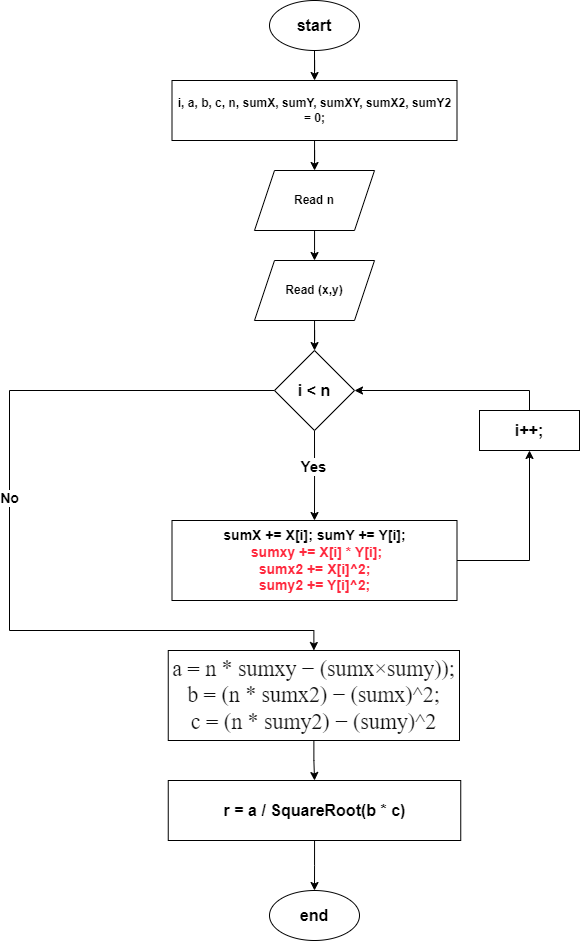

The diagram above was exported from draw.io. Its source (the exported page's mxGraphModel, read from the mxfile embedded in the PNG):
<mxGraphModel dx="1000" dy="516" grid="1" gridSize="10" guides="1" tooltips="1" connect="1" arrows="1" fold="1" page="1" pageScale="1" pageWidth="827" pageHeight="1169" math="0" shadow="0">
  <root>
    <mxCell id="WIyWlLk6GJQsqaUBKTNV-0" />
    <mxCell id="WIyWlLk6GJQsqaUBKTNV-1" parent="WIyWlLk6GJQsqaUBKTNV-0" />
    <mxCell id="XXq4NYW8_bUi9aIwyNtA-3" value="" style="edgeStyle=orthogonalEdgeStyle;rounded=0;orthogonalLoop=1;jettySize=auto;html=1;" edge="1" parent="WIyWlLk6GJQsqaUBKTNV-1" source="XXq4NYW8_bUi9aIwyNtA-0" target="XXq4NYW8_bUi9aIwyNtA-1">
      <mxGeometry relative="1" as="geometry" />
    </mxCell>
    <mxCell id="XXq4NYW8_bUi9aIwyNtA-0" value="&lt;b&gt;&lt;font style=&quot;font-size: 16px;&quot;&gt;start&lt;/font&gt;&lt;/b&gt;" style="ellipse;whiteSpace=wrap;html=1;" vertex="1" parent="WIyWlLk6GJQsqaUBKTNV-1">
      <mxGeometry x="340" y="60" width="90" height="50" as="geometry" />
    </mxCell>
    <mxCell id="XXq4NYW8_bUi9aIwyNtA-5" value="" style="edgeStyle=orthogonalEdgeStyle;rounded=0;orthogonalLoop=1;jettySize=auto;html=1;" edge="1" parent="WIyWlLk6GJQsqaUBKTNV-1" source="XXq4NYW8_bUi9aIwyNtA-1" target="XXq4NYW8_bUi9aIwyNtA-4">
      <mxGeometry relative="1" as="geometry" />
    </mxCell>
    <mxCell id="XXq4NYW8_bUi9aIwyNtA-1" value="&lt;b&gt;i, a, b, c, n, sumX, sumY, sumXY, sumX2, sumY2 = 0;&lt;/b&gt;" style="rounded=0;whiteSpace=wrap;html=1;" vertex="1" parent="WIyWlLk6GJQsqaUBKTNV-1">
      <mxGeometry x="242.5" y="140" width="285" height="60" as="geometry" />
    </mxCell>
    <mxCell id="XXq4NYW8_bUi9aIwyNtA-7" value="" style="edgeStyle=orthogonalEdgeStyle;rounded=0;orthogonalLoop=1;jettySize=auto;html=1;" edge="1" parent="WIyWlLk6GJQsqaUBKTNV-1" source="XXq4NYW8_bUi9aIwyNtA-4">
      <mxGeometry relative="1" as="geometry">
        <mxPoint x="385" y="320" as="targetPoint" />
      </mxGeometry>
    </mxCell>
    <mxCell id="XXq4NYW8_bUi9aIwyNtA-4" value="&lt;b&gt;Read n&lt;/b&gt;" style="shape=parallelogram;perimeter=parallelogramPerimeter;whiteSpace=wrap;html=1;fixedSize=1;" vertex="1" parent="WIyWlLk6GJQsqaUBKTNV-1">
      <mxGeometry x="325" y="230" width="120" height="60" as="geometry" />
    </mxCell>
    <mxCell id="XXq4NYW8_bUi9aIwyNtA-9" style="edgeStyle=orthogonalEdgeStyle;rounded=0;orthogonalLoop=1;jettySize=auto;html=1;exitX=0;exitY=0.5;exitDx=0;exitDy=0;entryX=0.5;entryY=0;entryDx=0;entryDy=0;" edge="1" parent="WIyWlLk6GJQsqaUBKTNV-1" source="XXq4NYW8_bUi9aIwyNtA-8" target="XXq4NYW8_bUi9aIwyNtA-22">
      <mxGeometry relative="1" as="geometry">
        <mxPoint x="150" y="680" as="targetPoint" />
        <Array as="points">
          <mxPoint x="80" y="450" />
          <mxPoint x="80" y="690" />
          <mxPoint x="384" y="690" />
        </Array>
      </mxGeometry>
    </mxCell>
    <mxCell id="XXq4NYW8_bUi9aIwyNtA-10" value="&lt;b&gt;&lt;font style=&quot;font-size: 14px;&quot;&gt;No&lt;/font&gt;&lt;/b&gt;" style="edgeLabel;html=1;align=center;verticalAlign=middle;resizable=0;points=[];" vertex="1" connectable="0" parent="XXq4NYW8_bUi9aIwyNtA-9">
      <mxGeometry x="-0.103" relative="1" as="geometry">
        <mxPoint as="offset" />
      </mxGeometry>
    </mxCell>
    <mxCell id="XXq4NYW8_bUi9aIwyNtA-14" style="edgeStyle=orthogonalEdgeStyle;rounded=0;orthogonalLoop=1;jettySize=auto;html=1;exitX=0.5;exitY=1;exitDx=0;exitDy=0;" edge="1" parent="WIyWlLk6GJQsqaUBKTNV-1" source="XXq4NYW8_bUi9aIwyNtA-8">
      <mxGeometry relative="1" as="geometry">
        <mxPoint x="385" y="580" as="targetPoint" />
      </mxGeometry>
    </mxCell>
    <mxCell id="XXq4NYW8_bUi9aIwyNtA-15" value="&lt;b&gt;&lt;font style=&quot;font-size: 15px;&quot;&gt;Yes&lt;/font&gt;&lt;/b&gt;" style="edgeLabel;html=1;align=center;verticalAlign=middle;resizable=0;points=[];" vertex="1" connectable="0" parent="XXq4NYW8_bUi9aIwyNtA-14">
      <mxGeometry x="-0.2256" y="-2" relative="1" as="geometry">
        <mxPoint as="offset" />
      </mxGeometry>
    </mxCell>
    <mxCell id="XXq4NYW8_bUi9aIwyNtA-8" value="&lt;b&gt;&lt;font style=&quot;font-size: 16px;&quot;&gt;i &amp;lt; n&lt;/font&gt;&lt;/b&gt;" style="rhombus;whiteSpace=wrap;html=1;" vertex="1" parent="WIyWlLk6GJQsqaUBKTNV-1">
      <mxGeometry x="345" y="410" width="80" height="80" as="geometry" />
    </mxCell>
    <mxCell id="XXq4NYW8_bUi9aIwyNtA-20" style="edgeStyle=orthogonalEdgeStyle;rounded=0;orthogonalLoop=1;jettySize=auto;html=1;entryX=0.5;entryY=1;entryDx=0;entryDy=0;" edge="1" parent="WIyWlLk6GJQsqaUBKTNV-1" source="XXq4NYW8_bUi9aIwyNtA-16" target="XXq4NYW8_bUi9aIwyNtA-19">
      <mxGeometry relative="1" as="geometry" />
    </mxCell>
    <mxCell id="XXq4NYW8_bUi9aIwyNtA-16" value="&lt;font size=&quot;1&quot;&gt;&lt;b style=&quot;font-size: 14px;&quot;&gt;sumX += X[i]; sumY += Y[i];&lt;br&gt;&lt;font color=&quot;#ff293e&quot;&gt;&amp;nbsp;sumxy += X[i] * Y[i];&lt;br&gt;sumx2 += X[i]^2;&lt;br&gt;sumy2 += Y[i]^2;&lt;/font&gt;&lt;br&gt;&lt;/b&gt;&lt;/font&gt;" style="rounded=0;whiteSpace=wrap;html=1;" vertex="1" parent="WIyWlLk6GJQsqaUBKTNV-1">
      <mxGeometry x="242.5" y="580" width="285" height="80" as="geometry" />
    </mxCell>
    <mxCell id="XXq4NYW8_bUi9aIwyNtA-18" value="" style="edgeStyle=orthogonalEdgeStyle;rounded=0;orthogonalLoop=1;jettySize=auto;html=1;" edge="1" parent="WIyWlLk6GJQsqaUBKTNV-1" source="XXq4NYW8_bUi9aIwyNtA-17" target="XXq4NYW8_bUi9aIwyNtA-8">
      <mxGeometry relative="1" as="geometry" />
    </mxCell>
    <mxCell id="XXq4NYW8_bUi9aIwyNtA-17" value="&lt;b&gt;Read (x,y)&lt;/b&gt;" style="shape=parallelogram;perimeter=parallelogramPerimeter;whiteSpace=wrap;html=1;fixedSize=1;" vertex="1" parent="WIyWlLk6GJQsqaUBKTNV-1">
      <mxGeometry x="325" y="320" width="120" height="60" as="geometry" />
    </mxCell>
    <mxCell id="XXq4NYW8_bUi9aIwyNtA-21" style="edgeStyle=orthogonalEdgeStyle;rounded=0;orthogonalLoop=1;jettySize=auto;html=1;entryX=1;entryY=0.5;entryDx=0;entryDy=0;" edge="1" parent="WIyWlLk6GJQsqaUBKTNV-1" source="XXq4NYW8_bUi9aIwyNtA-19" target="XXq4NYW8_bUi9aIwyNtA-8">
      <mxGeometry relative="1" as="geometry">
        <Array as="points">
          <mxPoint x="600" y="450" />
        </Array>
      </mxGeometry>
    </mxCell>
    <mxCell id="XXq4NYW8_bUi9aIwyNtA-19" value="&lt;b&gt;&lt;font style=&quot;font-size: 16px;&quot;&gt;i++;&lt;/font&gt;&lt;/b&gt;" style="rounded=0;whiteSpace=wrap;html=1;" vertex="1" parent="WIyWlLk6GJQsqaUBKTNV-1">
      <mxGeometry x="550" y="470" width="100" height="40" as="geometry" />
    </mxCell>
    <mxCell id="XXq4NYW8_bUi9aIwyNtA-26" style="edgeStyle=orthogonalEdgeStyle;rounded=0;orthogonalLoop=1;jettySize=auto;html=1;exitX=0.5;exitY=1;exitDx=0;exitDy=0;" edge="1" parent="WIyWlLk6GJQsqaUBKTNV-1" source="XXq4NYW8_bUi9aIwyNtA-22" target="XXq4NYW8_bUi9aIwyNtA-25">
      <mxGeometry relative="1" as="geometry" />
    </mxCell>
    <mxCell id="XXq4NYW8_bUi9aIwyNtA-22" value="&lt;span style=&quot;box-sizing: border-box; color: rgb(17, 17, 17); font-family: KaTeX_Main, &amp;quot;Times New Roman&amp;quot;, serif; font-size: 21.78px; letter-spacing: 0.05px; background-color: rgb(255, 255, 255);&quot; class=&quot;mbin&quot;&gt;a = n * sumxy − (sumx&lt;/span&gt;&lt;span style=&quot;box-sizing: border-box; color: rgb(17, 17, 17); font-family: KaTeX_Main, &amp;quot;Times New Roman&amp;quot;, serif; font-size: 21.78px; letter-spacing: 0.05px; background-color: rgb(255, 255, 255);&quot; class=&quot;mbin&quot;&gt;×&lt;/span&gt;&lt;span style=&quot;box-sizing: border-box; color: rgb(17, 17, 17); font-size: 21.78px; letter-spacing: 0.05px; background-color: rgb(255, 255, 255);&quot; class=&quot;mbin&quot;&gt;&lt;font face=&quot;KaTeX_Size1&quot;&gt;sumy&lt;/font&gt;&lt;/span&gt;&lt;span style=&quot;box-sizing: border-box; color: rgb(17, 17, 17); font-family: KaTeX_Main, &amp;quot;Times New Roman&amp;quot;, serif; font-size: 21.78px; letter-spacing: 0.05px; background-color: rgb(255, 255, 255);&quot; class=&quot;mclose&quot;&gt;)&lt;/span&gt;&lt;span style=&quot;box-sizing: border-box; color: rgb(17, 17, 17); font-family: KaTeX_Main, &amp;quot;Times New Roman&amp;quot;, serif; font-size: 21.78px; letter-spacing: 0.05px; background-color: rgb(255, 255, 255);&quot; class=&quot;mclose&quot;&gt;);&lt;br&gt;b = (n * sumx2) − (sumx)^2;&lt;br&gt;c = (n * sumy2) − (sumy)^2&lt;br&gt;&lt;/span&gt;" style="rounded=0;whiteSpace=wrap;html=1;" vertex="1" parent="WIyWlLk6GJQsqaUBKTNV-1">
      <mxGeometry x="238.75" y="710" width="291.25" height="90" as="geometry" />
    </mxCell>
    <mxCell id="XXq4NYW8_bUi9aIwyNtA-28" value="" style="edgeStyle=orthogonalEdgeStyle;rounded=0;orthogonalLoop=1;jettySize=auto;html=1;" edge="1" parent="WIyWlLk6GJQsqaUBKTNV-1" source="XXq4NYW8_bUi9aIwyNtA-25" target="XXq4NYW8_bUi9aIwyNtA-27">
      <mxGeometry relative="1" as="geometry" />
    </mxCell>
    <mxCell id="XXq4NYW8_bUi9aIwyNtA-25" value="&lt;b&gt;&lt;font style=&quot;font-size: 16px;&quot;&gt;r = a /&amp;nbsp;SquareRoot(b * c)&lt;/font&gt;&lt;/b&gt;" style="rounded=0;whiteSpace=wrap;html=1;" vertex="1" parent="WIyWlLk6GJQsqaUBKTNV-1">
      <mxGeometry x="238.75" y="840" width="292.5" height="60" as="geometry" />
    </mxCell>
    <mxCell id="XXq4NYW8_bUi9aIwyNtA-27" value="&lt;b&gt;&lt;font style=&quot;font-size: 16px;&quot;&gt;end&lt;/font&gt;&lt;/b&gt;" style="ellipse;whiteSpace=wrap;html=1;" vertex="1" parent="WIyWlLk6GJQsqaUBKTNV-1">
      <mxGeometry x="340" y="950" width="90" height="50" as="geometry" />
    </mxCell>
  </root>
</mxGraphModel>